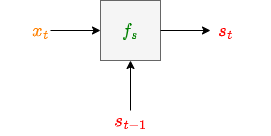

The diagram above was exported from draw.io. Its source (the exported page's mxGraphModel, read from the mxfile embedded in the PNG):
<mxGraphModel dx="526" dy="262" grid="1" gridSize="10" guides="1" tooltips="1" connect="1" arrows="1" fold="1" page="1" pageScale="1" pageWidth="850" pageHeight="1100" math="1" shadow="0">
  <root>
    <mxCell id="0" />
    <mxCell id="1" parent="0" />
    <mxCell id="qrR8n8G0GdoqxSBIHe-6-2" value="&lt;font color=&quot;#008000&quot; style=&quot;font-size: 16px;&quot;&gt;$$f_s$$&lt;/font&gt;" style="rounded=0;whiteSpace=wrap;html=1;fillColor=#f5f5f5;strokeColor=#666666;fontColor=#333333;" parent="1" vertex="1">
      <mxGeometry x="270" y="130" width="60" height="60" as="geometry" />
    </mxCell>
    <mxCell id="qrR8n8G0GdoqxSBIHe-6-3" value="&lt;font color=&quot;#ff8000&quot;&gt;$$x_t$$&lt;/font&gt;" style="text;html=1;align=center;verticalAlign=middle;resizable=0;points=[];autosize=1;strokeColor=none;fillColor=none;fontSize=16;fontColor=#7F00FF;" parent="1" vertex="1">
      <mxGeometry x="170" y="145" width="80" height="30" as="geometry" />
    </mxCell>
    <mxCell id="qrR8n8G0GdoqxSBIHe-6-4" value="" style="endArrow=classic;html=1;rounded=0;fontSize=16;fontColor=#FF8000;entryX=0;entryY=0.5;entryDx=0;entryDy=0;exitX=0.625;exitY=0.5;exitDx=0;exitDy=0;exitPerimeter=0;" parent="1" source="qrR8n8G0GdoqxSBIHe-6-3" target="qrR8n8G0GdoqxSBIHe-6-2" edge="1">
      <mxGeometry width="50" height="50" relative="1" as="geometry">
        <mxPoint x="270" y="190" as="sourcePoint" />
        <mxPoint x="320" y="140" as="targetPoint" />
      </mxGeometry>
    </mxCell>
    <mxCell id="qrR8n8G0GdoqxSBIHe-6-6" value="" style="endArrow=classic;html=1;rounded=0;fontSize=16;fontColor=#FF8000;entryX=0.5;entryY=1;entryDx=0;entryDy=0;" parent="1" target="qrR8n8G0GdoqxSBIHe-6-2" edge="1">
      <mxGeometry width="50" height="50" relative="1" as="geometry">
        <mxPoint x="300" y="240" as="sourcePoint" />
        <mxPoint x="330" y="200" as="targetPoint" />
      </mxGeometry>
    </mxCell>
    <mxCell id="qrR8n8G0GdoqxSBIHe-6-7" value="&lt;font color=&quot;#ff0000&quot;&gt;$$s_{t-1}$$&lt;/font&gt;" style="text;html=1;align=center;verticalAlign=middle;resizable=0;points=[];autosize=1;strokeColor=none;fillColor=none;fontSize=16;fontColor=#FF8000;" parent="1" vertex="1">
      <mxGeometry x="245" y="235" width="110" height="30" as="geometry" />
    </mxCell>
    <mxCell id="qrR8n8G0GdoqxSBIHe-6-8" value="" style="endArrow=classic;html=1;rounded=0;fontSize=16;fontColor=#FF8000;exitX=1;exitY=0.5;exitDx=0;exitDy=0;" parent="1" source="qrR8n8G0GdoqxSBIHe-6-2" edge="1">
      <mxGeometry width="50" height="50" relative="1" as="geometry">
        <mxPoint x="350" y="160" as="sourcePoint" />
        <mxPoint x="380" y="160" as="targetPoint" />
      </mxGeometry>
    </mxCell>
    <mxCell id="qrR8n8G0GdoqxSBIHe-6-9" value="&lt;font color=&quot;#ff0000&quot;&gt;$$s_{t}$$&lt;/font&gt;" style="text;html=1;align=center;verticalAlign=middle;resizable=0;points=[];autosize=1;strokeColor=none;fillColor=none;fontSize=16;fontColor=#FF8000;" parent="1" vertex="1">
      <mxGeometry x="350" y="145" width="90" height="30" as="geometry" />
    </mxCell>
  </root>
</mxGraphModel>